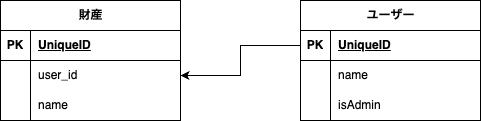

The diagram above was exported from draw.io. Its source (the exported page's mxGraphModel, read from the mxfile embedded in the PNG):
<mxGraphModel dx="1175" dy="860" grid="1" gridSize="10" guides="1" tooltips="1" connect="1" arrows="1" fold="1" page="1" pageScale="1" pageWidth="827" pageHeight="1169" math="0" shadow="0">
  <root>
    <mxCell id="0" />
    <mxCell id="1" parent="0" />
    <mxCell id="zIq-sluXxzAtn_vmmD9f-1" value="財産" style="shape=table;startSize=30;container=1;collapsible=1;childLayout=tableLayout;fixedRows=1;rowLines=0;fontStyle=1;align=center;resizeLast=1;html=1;" parent="1" vertex="1">
      <mxGeometry x="270" y="180" width="180" height="120" as="geometry" />
    </mxCell>
    <mxCell id="zIq-sluXxzAtn_vmmD9f-2" value="" style="shape=tableRow;horizontal=0;startSize=0;swimlaneHead=0;swimlaneBody=0;fillColor=none;collapsible=0;dropTarget=0;points=[[0,0.5],[1,0.5]];portConstraint=eastwest;top=0;left=0;right=0;bottom=1;" parent="zIq-sluXxzAtn_vmmD9f-1" vertex="1">
      <mxGeometry y="30" width="180" height="30" as="geometry" />
    </mxCell>
    <mxCell id="zIq-sluXxzAtn_vmmD9f-3" value="PK" style="shape=partialRectangle;connectable=0;fillColor=none;top=0;left=0;bottom=0;right=0;fontStyle=1;overflow=hidden;whiteSpace=wrap;html=1;" parent="zIq-sluXxzAtn_vmmD9f-2" vertex="1">
      <mxGeometry width="30" height="30" as="geometry">
        <mxRectangle width="30" height="30" as="alternateBounds" />
      </mxGeometry>
    </mxCell>
    <mxCell id="zIq-sluXxzAtn_vmmD9f-4" value="UniqueID" style="shape=partialRectangle;connectable=0;fillColor=none;top=0;left=0;bottom=0;right=0;align=left;spacingLeft=6;fontStyle=5;overflow=hidden;whiteSpace=wrap;html=1;" parent="zIq-sluXxzAtn_vmmD9f-2" vertex="1">
      <mxGeometry x="30" width="150" height="30" as="geometry">
        <mxRectangle width="150" height="30" as="alternateBounds" />
      </mxGeometry>
    </mxCell>
    <mxCell id="zIq-sluXxzAtn_vmmD9f-5" value="" style="shape=tableRow;horizontal=0;startSize=0;swimlaneHead=0;swimlaneBody=0;fillColor=none;collapsible=0;dropTarget=0;points=[[0,0.5],[1,0.5]];portConstraint=eastwest;top=0;left=0;right=0;bottom=0;" parent="zIq-sluXxzAtn_vmmD9f-1" vertex="1">
      <mxGeometry y="60" width="180" height="30" as="geometry" />
    </mxCell>
    <mxCell id="zIq-sluXxzAtn_vmmD9f-6" value="" style="shape=partialRectangle;connectable=0;fillColor=none;top=0;left=0;bottom=0;right=0;editable=1;overflow=hidden;whiteSpace=wrap;html=1;" parent="zIq-sluXxzAtn_vmmD9f-5" vertex="1">
      <mxGeometry width="30" height="30" as="geometry">
        <mxRectangle width="30" height="30" as="alternateBounds" />
      </mxGeometry>
    </mxCell>
    <mxCell id="zIq-sluXxzAtn_vmmD9f-7" value="user_id" style="shape=partialRectangle;connectable=0;fillColor=none;top=0;left=0;bottom=0;right=0;align=left;spacingLeft=6;overflow=hidden;whiteSpace=wrap;html=1;" parent="zIq-sluXxzAtn_vmmD9f-5" vertex="1">
      <mxGeometry x="30" width="150" height="30" as="geometry">
        <mxRectangle width="150" height="30" as="alternateBounds" />
      </mxGeometry>
    </mxCell>
    <mxCell id="zIq-sluXxzAtn_vmmD9f-8" value="" style="shape=tableRow;horizontal=0;startSize=0;swimlaneHead=0;swimlaneBody=0;fillColor=none;collapsible=0;dropTarget=0;points=[[0,0.5],[1,0.5]];portConstraint=eastwest;top=0;left=0;right=0;bottom=0;" parent="zIq-sluXxzAtn_vmmD9f-1" vertex="1">
      <mxGeometry y="90" width="180" height="30" as="geometry" />
    </mxCell>
    <mxCell id="zIq-sluXxzAtn_vmmD9f-9" value="" style="shape=partialRectangle;connectable=0;fillColor=none;top=0;left=0;bottom=0;right=0;editable=1;overflow=hidden;whiteSpace=wrap;html=1;" parent="zIq-sluXxzAtn_vmmD9f-8" vertex="1">
      <mxGeometry width="30" height="30" as="geometry">
        <mxRectangle width="30" height="30" as="alternateBounds" />
      </mxGeometry>
    </mxCell>
    <mxCell id="zIq-sluXxzAtn_vmmD9f-10" value="name" style="shape=partialRectangle;connectable=0;fillColor=none;top=0;left=0;bottom=0;right=0;align=left;spacingLeft=6;overflow=hidden;whiteSpace=wrap;html=1;" parent="zIq-sluXxzAtn_vmmD9f-8" vertex="1">
      <mxGeometry x="30" width="150" height="30" as="geometry">
        <mxRectangle width="150" height="30" as="alternateBounds" />
      </mxGeometry>
    </mxCell>
    <mxCell id="4ogPwX-BYDm1otXItHOv-1" value="ユーザー" style="shape=table;startSize=30;container=1;collapsible=1;childLayout=tableLayout;fixedRows=1;rowLines=0;fontStyle=1;align=center;resizeLast=1;html=1;" parent="1" vertex="1">
      <mxGeometry x="570" y="180" width="180" height="120" as="geometry" />
    </mxCell>
    <mxCell id="4ogPwX-BYDm1otXItHOv-2" value="" style="shape=tableRow;horizontal=0;startSize=0;swimlaneHead=0;swimlaneBody=0;fillColor=none;collapsible=0;dropTarget=0;points=[[0,0.5],[1,0.5]];portConstraint=eastwest;top=0;left=0;right=0;bottom=1;" parent="4ogPwX-BYDm1otXItHOv-1" vertex="1">
      <mxGeometry y="30" width="180" height="30" as="geometry" />
    </mxCell>
    <mxCell id="4ogPwX-BYDm1otXItHOv-3" value="PK" style="shape=partialRectangle;connectable=0;fillColor=none;top=0;left=0;bottom=0;right=0;fontStyle=1;overflow=hidden;whiteSpace=wrap;html=1;" parent="4ogPwX-BYDm1otXItHOv-2" vertex="1">
      <mxGeometry width="30" height="30" as="geometry">
        <mxRectangle width="30" height="30" as="alternateBounds" />
      </mxGeometry>
    </mxCell>
    <mxCell id="4ogPwX-BYDm1otXItHOv-4" value="UniqueID" style="shape=partialRectangle;connectable=0;fillColor=none;top=0;left=0;bottom=0;right=0;align=left;spacingLeft=6;fontStyle=5;overflow=hidden;whiteSpace=wrap;html=1;" parent="4ogPwX-BYDm1otXItHOv-2" vertex="1">
      <mxGeometry x="30" width="150" height="30" as="geometry">
        <mxRectangle width="150" height="30" as="alternateBounds" />
      </mxGeometry>
    </mxCell>
    <mxCell id="4ogPwX-BYDm1otXItHOv-5" value="" style="shape=tableRow;horizontal=0;startSize=0;swimlaneHead=0;swimlaneBody=0;fillColor=none;collapsible=0;dropTarget=0;points=[[0,0.5],[1,0.5]];portConstraint=eastwest;top=0;left=0;right=0;bottom=0;" parent="4ogPwX-BYDm1otXItHOv-1" vertex="1">
      <mxGeometry y="60" width="180" height="30" as="geometry" />
    </mxCell>
    <mxCell id="4ogPwX-BYDm1otXItHOv-6" value="" style="shape=partialRectangle;connectable=0;fillColor=none;top=0;left=0;bottom=0;right=0;editable=1;overflow=hidden;whiteSpace=wrap;html=1;" parent="4ogPwX-BYDm1otXItHOv-5" vertex="1">
      <mxGeometry width="30" height="30" as="geometry">
        <mxRectangle width="30" height="30" as="alternateBounds" />
      </mxGeometry>
    </mxCell>
    <mxCell id="4ogPwX-BYDm1otXItHOv-7" value="name" style="shape=partialRectangle;connectable=0;fillColor=none;top=0;left=0;bottom=0;right=0;align=left;spacingLeft=6;overflow=hidden;whiteSpace=wrap;html=1;" parent="4ogPwX-BYDm1otXItHOv-5" vertex="1">
      <mxGeometry x="30" width="150" height="30" as="geometry">
        <mxRectangle width="150" height="30" as="alternateBounds" />
      </mxGeometry>
    </mxCell>
    <mxCell id="4ogPwX-BYDm1otXItHOv-8" value="" style="shape=tableRow;horizontal=0;startSize=0;swimlaneHead=0;swimlaneBody=0;fillColor=none;collapsible=0;dropTarget=0;points=[[0,0.5],[1,0.5]];portConstraint=eastwest;top=0;left=0;right=0;bottom=0;" parent="4ogPwX-BYDm1otXItHOv-1" vertex="1">
      <mxGeometry y="90" width="180" height="30" as="geometry" />
    </mxCell>
    <mxCell id="4ogPwX-BYDm1otXItHOv-9" value="" style="shape=partialRectangle;connectable=0;fillColor=none;top=0;left=0;bottom=0;right=0;editable=1;overflow=hidden;whiteSpace=wrap;html=1;" parent="4ogPwX-BYDm1otXItHOv-8" vertex="1">
      <mxGeometry width="30" height="30" as="geometry">
        <mxRectangle width="30" height="30" as="alternateBounds" />
      </mxGeometry>
    </mxCell>
    <mxCell id="4ogPwX-BYDm1otXItHOv-10" value="isAdmin" style="shape=partialRectangle;connectable=0;fillColor=none;top=0;left=0;bottom=0;right=0;align=left;spacingLeft=6;overflow=hidden;whiteSpace=wrap;html=1;" parent="4ogPwX-BYDm1otXItHOv-8" vertex="1">
      <mxGeometry x="30" width="150" height="30" as="geometry">
        <mxRectangle width="150" height="30" as="alternateBounds" />
      </mxGeometry>
    </mxCell>
    <mxCell id="4ogPwX-BYDm1otXItHOv-22" style="edgeStyle=orthogonalEdgeStyle;rounded=0;orthogonalLoop=1;jettySize=auto;html=1;exitX=0;exitY=0.5;exitDx=0;exitDy=0;entryX=1;entryY=0.5;entryDx=0;entryDy=0;" parent="1" source="4ogPwX-BYDm1otXItHOv-2" target="zIq-sluXxzAtn_vmmD9f-5" edge="1">
      <mxGeometry relative="1" as="geometry" />
    </mxCell>
  </root>
</mxGraphModel>